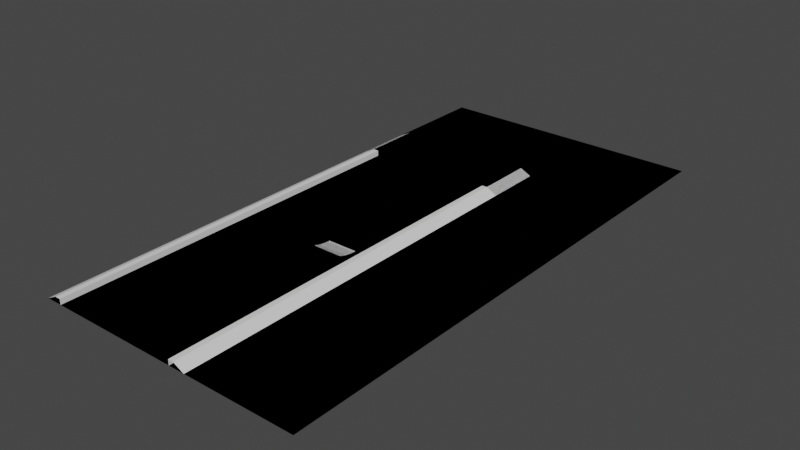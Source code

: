 # Source: track_1.blend  (saved by Blender 3.5.10; exported with 4.5.12 LTS)
import bpy
from mathutils import Matrix  # noqa: F401  (used for matrix-valued properties, if any)

bpy.ops.wm.read_factory_settings(use_empty=True)
scene = bpy.context.scene
scene.name = 'Scene'

# ---- collections
col_visualizers = bpy.data.collections.new('visualizers'); scene.collection.children.link(col_visualizers)
col_ground = bpy.data.collections.new('ground'); scene.collection.children.link(col_ground)
col_temp = bpy.data.collections.new('temp'); scene.collection.children.link(col_temp)
col_track_elements = bpy.data.collections.new('track_elements'); scene.collection.children.link(col_track_elements)
col_car_visualizer = bpy.data.collections.new('car_visualizer')  # instanced only; not linked into the scene
col_crate = bpy.data.collections.new('crate')  # instanced only; not linked into the scene

# ---- world
world_world = bpy.data.worlds.new('World'); scene.world = world_world
world_world.use_nodes = True; world_world.node_tree.nodes.clear()
_N = world_world.node_tree.nodes; _L = world_world.node_tree.links
n0 = _N.new('ShaderNodeOutputWorld'); n0.name = 'World Output'; n0.location = (300, 300)
n1 = _N.new('ShaderNodeBackground'); n1.name = 'Background'; n1.location = (10, 300)
n1.inputs[0].default_value = (0.05088, 0.05088, 0.05088, 1.0)
_L.new(n1.outputs[0], n0.inputs[0])
n0.is_active_output = True
world_world.color = (0.05088, 0.05088, 0.05088)
world_world.use_sun_shadow = False
world_world.sun_shadow_jitter_overblur = 0.0

# ---- meshes
me_plane = bpy.data.meshes.new('Plane')
me_plane.from_pydata([(-30.0, -40.0, 0.0), (30.0, -40.0, 0.0), (-30.0, 40.0, 0.0), (30.0, 40.0, 0.0), (-30.0, 0.0, 0.0), (30.0, 0.0, 0.0), (-30.0, -80.0, 0.0), (30.0, -80.0, 0.0), (70.0, -40.0, 0.0), (70.0, 40.0, 0.0), (70.0, 0.0, 0.0), (70.0, -80.0, 0.0), (-30.0, -120.0, 0.0), (30.0, -120.0, 0.0), (70.0, -120.0, 0.0), (-30.0, -160.0, 0.0), (30.0, -160.0, 0.0), (70.0, -160.0, 0.0)], [], [(4, 5, 3, 2), (0, 1, 5, 4), (1, 0, 6, 7), (1, 7, 11, 8), (5, 1, 8, 10), (3, 5, 10, 9), (11, 7, 13, 14), (7, 6, 12, 13), (14, 13, 16, 17), (13, 12, 15, 16)])
_uv = me_plane.uv_layers.new(name='UVMap')
_uv.uv.foreach_set('vector', [0.0, 0.5, 1.0, 0.5, 1.0, 1.0, 0.0, 1.0, 0.0, 0.0, 1.0, 0.0, 1.0, 0.5, 0.0, 0.5, 1.0, 0.0, 0.0, 0.0, 0.0, 0.0, 1.0, 0.0, 1.0, 0.0, 1.0, 0.0, 1.0, 0.0, 1.0, 0.0, 1.0, 0.5, 1.0, 0.0, 1.0, 0.0, 1.0, 0.5, 1.0, 1.0, 1.0, 0.5, 1.0, 0.5, 1.0, 1.0, 1.0, 0.0, 1.0, 0.0, 1.0, 0.0, 1.0, 0.0, 1.0, 0.0, 0.0, 0.0, 0.0, 0.0, 1.0, 0.0, 1.0, 0.0, 1.0, 0.0, 1.0, 0.0, 1.0, 0.0, 1.0, 0.0, 0.0, 0.0, 0.0, 0.0, 1.0, 0.0])
me_plane.update()
me_plane_002 = bpy.data.meshes.new('Plane.002')
me_plane_002.from_pydata([(-30.0, -40.0, 0.0), (30.0, -40.0, 0.0), (-30.0, 40.0, 0.0), (30.0, 40.0, 0.0), (-30.0, 0.0, 0.0), (30.0, 0.0, 0.0), (-30.0, -160.0, 0.0), (30.0, -160.0, 0.0), (70.0, -40.0, 0.0), (70.0, 40.0, 0.0), (70.0, 0.0, 0.0), (70.0, -160.0, 0.0)], [], [(4, 5, 3, 2), (0, 1, 5, 4), (1, 0, 6, 7), (1, 7, 11, 8), (5, 1, 8, 10), (3, 5, 10, 9)])
_uv = me_plane_002.uv_layers.new(name='UVMap')
_uv.uv.foreach_set('vector', [0.0, 0.5, 1.0, 0.5, 1.0, 1.0, 0.0, 1.0, 0.0, 0.0, 1.0, 0.0, 1.0, 0.5, 0.0, 0.5, 1.0, 0.0, 0.0, 0.0, 0.0, 0.0, 1.0, 0.0, 1.0, 0.0, 1.0, 0.0, 1.0, 0.0, 1.0, 0.0, 1.0, 0.5, 1.0, 0.0, 1.0, 0.0, 1.0, 0.5, 1.0, 1.0, 1.0, 0.5, 1.0, 0.5, 1.0, 1.0])
me_plane_002.update()
me_cube_002 = bpy.data.meshes.new('Cube.002')
me_cube_002.from_pydata([(1.0, -20.0, -1.0), (1.0, -20.0, 1.0), (1.0, 1.0, -1.0), (1.0, 1.0, 1.0), (-5.0, -20.0, -1.0), (-1.0, -20.0, 1.0), (-5.0, 1.0, -1.0), (-1.0, 1.0, 1.0)], [], [(0, 2, 3, 1), (6, 4, 5, 7), (7, 5, 1, 3)])
_uv = me_cube_002.uv_layers.new(name='UVMap')
_uv.uv.foreach_set('vector', [0.375, 0.0, 0.375, 0.25, 0.625, 0.25, 0.625, 0.0, 0.375, 0.5, 0.375, 0.75, 0.625, 0.75, 0.625, 0.5, 0.625, 0.5, 0.625, 0.75, 0.875, 0.75, 0.875, 0.5])
me_cube_002.update()
me_cube_006 = bpy.data.meshes.new('Cube.006')
me_cube_006.from_pydata([(1.0, -160.0, -1.0), (1.0, -160.0, 1.0), (1.0, 1.0, -1.0), (1.0, 1.0, 1.0), (-5.0, -160.0, -1.0), (-1.0, -160.0, 1.0), (-5.0, 1.0, -1.0), (-1.0, 1.0, 1.0)], [], [(0, 2, 3, 1), (6, 4, 5, 7), (7, 5, 1, 3)])
_uv = me_cube_006.uv_layers.new(name='UVMap')
_uv.uv.foreach_set('vector', [0.375, 0.0, 0.375, 0.25, 0.625, 0.25, 0.625, 0.0, 0.375, 0.5, 0.375, 0.75, 0.625, 0.75, 0.625, 0.5, 0.625, 0.5, 0.625, 0.75, 0.875, 0.75, 0.875, 0.5])
me_cube_006.update()
me_cube_001 = bpy.data.meshes.new('Cube.001')
me_cube_001.from_pydata([(-1.0, -20.0, -1.0), (-1.0, -20.0, 1.0), (-1.0, 1.0, -1.0), (-1.0, 1.0, 1.0), (5.0, -20.0, -1.0), (1.0, -20.0, 1.0), (5.0, 1.0, -1.0), (1.0, 1.0, 1.0)], [], [(0, 1, 3, 2), (6, 7, 5, 4), (7, 3, 1, 5)])
_uv = me_cube_001.uv_layers.new(name='UVMap')
_uv.uv.foreach_set('vector', [0.375, 0.0, 0.625, 0.0, 0.625, 0.25, 0.375, 0.25, 0.375, 0.5, 0.625, 0.5, 0.625, 0.75, 0.375, 0.75, 0.625, 0.5, 0.875, 0.5, 0.875, 0.75, 0.625, 0.75])
me_cube_001.update()
me_cube_005 = bpy.data.meshes.new('Cube.005')
me_cube_005.from_pydata([(-1.0, -160.0, -1.0), (-1.0, -160.0, 1.0), (-1.0, 1.0, -1.0), (-1.0, 1.0, 1.0), (5.0, -160.0, -1.0), (1.0, -160.0, 1.0), (5.0, 1.0, -1.0), (1.0, 1.0, 1.0)], [], [(0, 1, 3, 2), (6, 7, 5, 4), (7, 3, 1, 5)])
_uv = me_cube_005.uv_layers.new(name='UVMap')
_uv.uv.foreach_set('vector', [0.375, 0.0, 0.625, 0.0, 0.625, 0.25, 0.375, 0.25, 0.375, 0.5, 0.625, 0.5, 0.625, 0.75, 0.375, 0.75, 0.625, 0.5, 0.875, 0.5, 0.875, 0.75, 0.625, 0.75])
me_cube_005.update()
me_plane_032 = bpy.data.meshes.new('Plane.032')
me_plane_032.from_pydata([(-6.059, -2.566, 0.4426), (4.98, -2.566, 0.4426), (-6.059, 0.597, 0.05249), (4.98, 0.597, 0.05249), (-6.059, 3.45, -0.0765), (4.98, 3.45, -0.0765), (-6.059, -5.258, 1.186), (4.98, -5.258, 1.186)], [], [(0, 1, 3, 2), (2, 3, 5, 4), (1, 0, 6, 7)])
_uv = me_plane_032.uv_layers.new(name='UVMap')
_uv.uv.foreach_set('vector', [0.0, 0.0, 1.0, 0.0, 1.0, 1.0, 0.0, 1.0, 0.0, 1.0, 1.0, 1.0, 1.0, 1.0, 0.0, 1.0, 1.0, 0.0, 0.0, 0.0, 0.0, 0.0, 1.0, 0.0])
me_plane_032.update()
me_plane_037 = bpy.data.meshes.new('Plane.037')
me_plane_037.from_pydata([(-6.059, -2.566, 0.4426), (4.98, -2.566, 0.4426), (-6.059, 0.597, 0.05249), (4.98, 0.597, 0.05249), (-6.059, 3.45, -0.0765), (4.98, 3.45, -0.0765), (-6.059, -5.258, 1.186), (4.98, -5.258, 1.186)], [], [(0, 1, 3, 2), (2, 3, 5, 4), (1, 0, 6, 7)])
_uv = me_plane_037.uv_layers.new(name='UVMap')
_uv.uv.foreach_set('vector', [0.0, 0.0, 1.0, 0.0, 1.0, 1.0, 0.0, 1.0, 0.0, 1.0, 1.0, 1.0, 1.0, 1.0, 0.0, 1.0, 1.0, 0.0, 0.0, 0.0, 0.0, 0.0, 1.0, 0.0])
me_plane_037.update()

# ---- objects
ob_track_width = bpy.data.objects.new('track_width', None)
ob_car_visualizer = bpy.data.objects.new('car_visualizer', None)
ob_collision_mesh_001 = bpy.data.objects.new('collision_mesh.001', me_plane)
ob_ground = bpy.data.objects.new('ground', me_plane_002)
ob_collision_mesh_002 = bpy.data.objects.new('collision_mesh.002', me_cube_002)
ob_side_002 = bpy.data.objects.new('side.002', me_cube_006)
ob_collision_mesh = bpy.data.objects.new('collision_mesh', me_cube_001)
ob_side = bpy.data.objects.new('side', me_cube_005)
ob_jump = bpy.data.objects.new('jump', me_plane_032)
ob_jump_001 = bpy.data.objects.new('jump.001', me_plane_037)
ob_crate = bpy.data.objects.new('crate', None)
ob_crate_001 = bpy.data.objects.new('crate.001', None)
ob_crate_002 = bpy.data.objects.new('crate.002', None)
ob_crate_003 = bpy.data.objects.new('crate.003', None)
ob_empty = bpy.data.objects.new('Empty', None)
ob_crate_004 = bpy.data.objects.new('crate.004', None)

# ---- transforms, parenting, visibility, modifiers, constraints
ob_track_width.location = (0.0, -4.0, 1.0)
ob_track_width.scale = (24.0, 1.0, 1.0)
ob_track_width.empty_display_type = 'CUBE'
ob_car_visualizer.location = (13.63, -79.99, 0.6099)
ob_car_visualizer.instance_type = 'COLLECTION'
ob_collision_mesh_001.parent = ob_ground
ob_collision_mesh_001.location = (0.0, 0.0, 0.0)
ob_collision_mesh_001.display_type = 'WIRE'
ob_ground.location = (0.0, 0.0, 0.0)
ob_collision_mesh_002.parent = ob_side_002
ob_collision_mesh_002.matrix_parent_inverse = Matrix(((1.0, -0.0, 0.0, 25.0), (-0.0, 1.0, -0.0, 0.0), (0.0, 0.0, 1.0, -1.0), (-0.0, 0.0, -0.0, 1.0)))
ob_collision_mesh_002.location = (-25.0, 0.0, 1.0)
ob_collision_mesh_002.display_type = 'WIRE'
ob_side_002.location = (-25.0, 0.0, 1.0)
ob_collision_mesh.parent = ob_side
ob_collision_mesh.matrix_parent_inverse = Matrix(((1.0, -0.0, 0.0, -25.0), (-0.0, 1.0, -0.0, 0.0), (0.0, -0.0, 1.0, -1.0), (-0.0, 0.0, -0.0, 1.0)))
ob_collision_mesh.location = (25.0, 0.0, 1.0)
ob_collision_mesh.display_type = 'WIRE'
ob_side.location = (25.0, 0.0, 1.0)
ob_jump.parent = ob_jump_001
ob_jump.matrix_parent_inverse = Matrix(((1.0, -0.0, -0.0, -14.65), (-0.0, 1.0, 0.0, 83.18), (-0.0, -0.0, 1.0, -0.0), (-0.0, 0.0, -0.0, 1.0)))
ob_jump.location = (14.65, -83.18, 0.0)
ob_jump_001.location = (14.65, -83.18, 0.0)
ob_crate.parent = ob_empty
ob_crate.matrix_parent_inverse = Matrix(((1.0, -0.0, 0.0, 12.0), (-0.0, 1.0, -0.0, 37.0), (-0.0, 0.0, 1.0, -0.0), (-0.0, 0.0, -0.0, 1.0)))
ob_crate.location = (-12.25, -37.72, 1.0)
ob_crate.rotation_euler = (0.0, -0.0, -0.1976)
ob_crate.instance_type = 'COLLECTION'
ob_crate_001.parent = ob_empty
ob_crate_001.matrix_parent_inverse = Matrix(((1.0, -0.0, 0.0, 12.0), (-0.0, 1.0, -0.0, 37.0), (-0.0, 0.0, 1.0, -0.0), (-0.0, 0.0, -0.0, 1.0)))
ob_crate_001.location = (-11.64, -35.33, 1.0)
ob_crate_001.rotation_euler = (0.0, -0.0, -0.7767)
ob_crate_001.instance_type = 'COLLECTION'
ob_crate_002.parent = ob_empty
ob_crate_002.matrix_parent_inverse = Matrix(((1.0, -0.0, 0.0, 12.0), (-0.0, 1.0, -0.0, 37.0), (-0.0, 0.0, 1.0, -0.0), (-0.0, 0.0, -0.0, 1.0)))
ob_crate_002.location = (-14.2, -36.15, 1.0)
ob_crate_002.rotation_euler = (0.0, -0.0, -0.07253)
ob_crate_002.instance_type = 'COLLECTION'
ob_crate_003.parent = ob_empty
ob_crate_003.matrix_parent_inverse = Matrix(((1.0, -0.0, 0.0, 12.0), (-0.0, 1.0, -0.0, 37.0), (-0.0, 0.0, 1.0, -0.0), (-0.0, 0.0, -0.0, 1.0)))
ob_crate_003.location = (-12.71, -36.34, 3.0)
ob_crate_003.rotation_euler = (0.0, -0.0, -0.9994)
ob_crate_003.instance_type = 'COLLECTION'
ob_empty.location = (-12.0, -37.0, 0.0)
ob_crate_004.parent = ob_empty
ob_crate_004.matrix_parent_inverse = Matrix(((1.0, -0.0, 0.0, 12.0), (-0.0, 1.0, -0.0, 37.0), (-0.0, 0.0, 1.0, -0.0), (-0.0, 0.0, -0.0, 1.0)))
ob_crate_004.location = (-5.636, -36.31, 1.0)
ob_crate_004.rotation_euler = (0.0, -0.0, -0.1976)
ob_crate_004.instance_type = 'COLLECTION'
ob_car_visualizer.instance_collection = col_car_visualizer
ob_crate.instance_collection = col_crate
ob_crate_001.instance_collection = col_crate
ob_crate_002.instance_collection = col_crate
ob_crate_003.instance_collection = col_crate
ob_crate_004.instance_collection = col_crate

# ---- collection membership
col_visualizers.objects.link(ob_track_width)
col_visualizers.objects.link(ob_car_visualizer)
col_ground.objects.link(ob_collision_mesh_001)
col_ground.objects.link(ob_ground)
col_ground.objects.link(ob_collision_mesh_002)
col_ground.objects.link(ob_side_002)
col_ground.objects.link(ob_collision_mesh)
col_ground.objects.link(ob_side)
col_ground.objects.link(ob_jump)
col_ground.objects.link(ob_jump_001)
col_track_elements.objects.link(ob_crate)
col_track_elements.objects.link(ob_crate_001)
col_track_elements.objects.link(ob_crate_002)
col_track_elements.objects.link(ob_crate_003)
col_track_elements.objects.link(ob_empty)
col_track_elements.objects.link(ob_crate_004)

# ---- scene / render settings (as saved in the file)
scene.frame_start = 1; scene.frame_end = 250; scene.frame_set(1)
scene.render.engine = 'BLENDER_EEVEE_NEXT'
scene.cycles.sampling_pattern = 'TABULATED_SOBOL'
scene.view_settings.view_transform = 'Filmic'
bpy.context.view_layer.update()

# ---- added for rendering (the .blend has no active camera and no usable light): camera, sun
cam_auto = bpy.data.cameras.new('AutoCamera')
cam_auto.lens = 50.0
cam_auto.sensor_width = 36.0
cam_auto.clip_end = 3631.0
ob_auto_camera = bpy.data.objects.new('AutoCamera', cam_auto)
scene.collection.objects.link(ob_auto_camera)
ob_auto_camera.location = (226.895, -308.275, 166.478)
ob_auto_camera.rotation_euler = (1.09748, -7.21219e-08, 0.694738)
scene.camera = ob_auto_camera
light_auto_sun = bpy.data.lights.new('AutoSun', 'SUN')
light_auto_sun.energy = 3.0
light_auto_sun.angle = 0.0523599
ob_auto_sun = bpy.data.objects.new('AutoSun', light_auto_sun)
scene.collection.objects.link(ob_auto_sun)
ob_auto_sun.rotation_euler = (0.872665, 0.174533, 0.523599)
bpy.context.view_layer.update()

